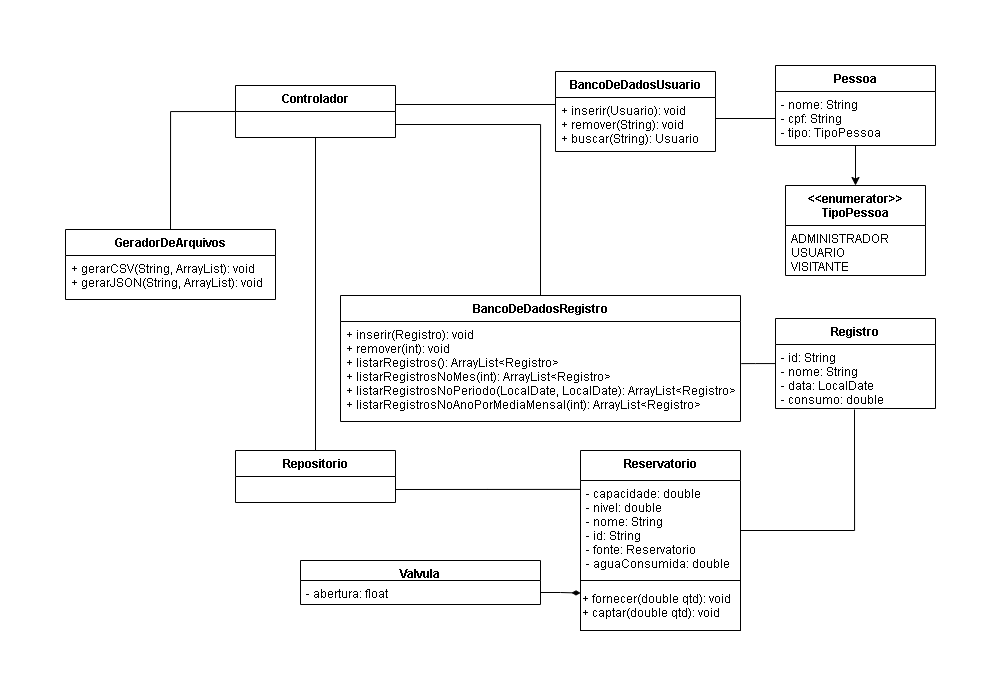

The diagram above was exported from draw.io. Its source (the exported page's mxGraphModel, read from the mxfile embedded in the PNG):
<mxGraphModel dx="1173" dy="932" grid="1" gridSize="10" guides="1" tooltips="1" connect="1" arrows="1" fold="1" page="1" pageScale="1" pageWidth="200" pageHeight="100" background="none" math="0" shadow="0">
  <root>
    <mxCell id="0" />
    <mxCell id="1" parent="0" />
    <mxCell id="1kvHpATCS6qgAt59xDc4-17" style="edgeStyle=orthogonalEdgeStyle;rounded=0;orthogonalLoop=1;jettySize=auto;html=1;exitX=1;exitY=0.5;exitDx=0;exitDy=0;endArrow=none;endFill=0;" parent="1" source="XEYvs15T29jDYPcG7W7k-2" edge="1">
      <mxGeometry relative="1" as="geometry">
        <mxPoint x="654" y="9" as="targetPoint" />
      </mxGeometry>
    </mxCell>
    <mxCell id="XEYvs15T29jDYPcG7W7k-1" value="Reservatorio" style="swimlane;fontStyle=1;align=center;verticalAlign=top;childLayout=stackLayout;horizontal=1;startSize=30;horizontalStack=0;resizeParent=1;resizeParentMax=0;resizeLast=0;collapsible=1;marginBottom=0;" parent="1" vertex="1">
      <mxGeometry x="379.99999999999994" y="50" width="160" height="180" as="geometry">
        <mxRectangle x="475" y="232" width="110" height="26" as="alternateBounds" />
      </mxGeometry>
    </mxCell>
    <mxCell id="XEYvs15T29jDYPcG7W7k-2" value="- capacidade: double&#10;- nivel: double&#10;- nome: String&#10;- id: String&#10;- fonte: Reservatorio&#10;- aguaConsumida: double" style="text;strokeColor=none;fillColor=none;align=left;verticalAlign=top;spacingLeft=4;spacingRight=4;overflow=hidden;rotatable=0;points=[[0,0.5],[1,0.5]];portConstraint=eastwest;" parent="XEYvs15T29jDYPcG7W7k-1" vertex="1">
      <mxGeometry y="30" width="160" height="100" as="geometry" />
    </mxCell>
    <mxCell id="gzQUT5za1X285XwGKoim-1" value="+ fornecer(double qtd): void&lt;br&gt;+ captar(double qtd): void" style="html=1;align=left;" parent="XEYvs15T29jDYPcG7W7k-1" vertex="1">
      <mxGeometry y="130" width="160" height="50" as="geometry" />
    </mxCell>
    <mxCell id="XEYvs15T29jDYPcG7W7k-8" value="Valvula" style="swimlane;fontStyle=1;align=center;verticalAlign=top;childLayout=stackLayout;horizontal=1;startSize=20;horizontalStack=0;resizeParent=1;resizeParentMax=0;resizeLast=0;collapsible=1;marginBottom=0;" parent="1" vertex="1">
      <mxGeometry x="100" y="160" width="240" height="44" as="geometry" />
    </mxCell>
    <mxCell id="XEYvs15T29jDYPcG7W7k-9" value="- abertura: float" style="text;strokeColor=none;fillColor=none;align=left;verticalAlign=top;spacingLeft=4;spacingRight=4;overflow=hidden;rotatable=0;points=[[0,0.5],[1,0.5]];portConstraint=eastwest;" parent="XEYvs15T29jDYPcG7W7k-8" vertex="1">
      <mxGeometry y="20" width="240" height="24" as="geometry" />
    </mxCell>
    <mxCell id="1kvHpATCS6qgAt59xDc4-15" style="edgeStyle=orthogonalEdgeStyle;rounded=0;orthogonalLoop=1;jettySize=auto;html=1;endArrow=none;endFill=0;entryX=1.002;entryY=0.421;entryDx=0;entryDy=0;entryPerimeter=0;" parent="1" source="gzQUT5za1X285XwGKoim-6" target="ZGSeOnVhYkG-6NrmND0K-25" edge="1">
      <mxGeometry relative="1" as="geometry">
        <mxPoint x="525" y="-37" as="targetPoint" />
      </mxGeometry>
    </mxCell>
    <mxCell id="gzQUT5za1X285XwGKoim-6" value="Registro" style="swimlane;fontStyle=1;align=center;verticalAlign=top;childLayout=stackLayout;horizontal=1;startSize=26;horizontalStack=0;resizeParent=1;resizeParentMax=0;resizeLast=0;collapsible=1;marginBottom=0;" parent="1" vertex="1">
      <mxGeometry x="575" y="-82" width="160" height="90" as="geometry" />
    </mxCell>
    <mxCell id="gzQUT5za1X285XwGKoim-7" value="- id: String&#10;- nome: String&#10;- data: LocalDate&#10;- consumo: double" style="text;strokeColor=none;fillColor=none;align=left;verticalAlign=top;spacingLeft=4;spacingRight=4;overflow=hidden;rotatable=0;points=[[0,0.5],[1,0.5]];portConstraint=eastwest;" parent="gzQUT5za1X285XwGKoim-6" vertex="1">
      <mxGeometry y="26" width="160" height="64" as="geometry" />
    </mxCell>
    <mxCell id="1kvHpATCS6qgAt59xDc4-10" style="edgeStyle=orthogonalEdgeStyle;rounded=0;orthogonalLoop=1;jettySize=auto;html=1;exitX=0.5;exitY=1;exitDx=0;exitDy=0;entryX=0.5;entryY=0;entryDx=0;entryDy=0;" parent="1" source="ZGSeOnVhYkG-6NrmND0K-6" target="1kvHpATCS6qgAt59xDc4-5" edge="1">
      <mxGeometry relative="1" as="geometry" />
    </mxCell>
    <mxCell id="ZGSeOnVhYkG-6NrmND0K-6" value="Pessoa" style="swimlane;fontStyle=1;align=center;verticalAlign=top;childLayout=stackLayout;horizontal=1;startSize=26;horizontalStack=0;resizeParent=1;resizeParentMax=0;resizeLast=0;collapsible=1;marginBottom=0;" parent="1" vertex="1">
      <mxGeometry x="575" y="-335" width="160" height="80" as="geometry" />
    </mxCell>
    <mxCell id="ZGSeOnVhYkG-6NrmND0K-7" value="- nome: String&#10;- cpf: String&#10;- tipo: TipoPessoa" style="text;strokeColor=none;fillColor=none;align=left;verticalAlign=top;spacingLeft=4;spacingRight=4;overflow=hidden;rotatable=0;points=[[0,0.5],[1,0.5]];portConstraint=eastwest;" parent="ZGSeOnVhYkG-6NrmND0K-6" vertex="1">
      <mxGeometry y="26" width="160" height="54" as="geometry" />
    </mxCell>
    <mxCell id="ZGSeOnVhYkG-6NrmND0K-22" value="BancoDeDadosRegistro" style="swimlane;fontStyle=1;align=center;verticalAlign=top;childLayout=stackLayout;horizontal=1;startSize=26;horizontalStack=0;resizeParent=1;resizeParentMax=0;resizeLast=0;collapsible=1;marginBottom=0;" parent="1" vertex="1">
      <mxGeometry x="140" y="-105" width="400" height="126" as="geometry" />
    </mxCell>
    <mxCell id="ZGSeOnVhYkG-6NrmND0K-25" value="+ inserir(Registro): void&#10;+ remover(int): void&#10;+ listarRegistros(): ArrayList&lt;Registro&gt;&#10;+ listarRegistrosNoMes(int): ArrayList&lt;Registro&gt;&#10;+ listarRegistrosNoPeriodo(LocalDate, LocalDate): ArrayList&lt;Registro&gt;&#10;+ listarRegistrosNoAnoPorMediaMensal(int): ArrayList&lt;Registro&gt;" style="text;strokeColor=none;fillColor=none;align=left;verticalAlign=top;spacingLeft=4;spacingRight=4;overflow=hidden;rotatable=0;points=[[0,0.5],[1,0.5]];portConstraint=eastwest;" parent="ZGSeOnVhYkG-6NrmND0K-22" vertex="1">
      <mxGeometry y="26" width="400" height="100" as="geometry" />
    </mxCell>
    <mxCell id="1kvHpATCS6qgAt59xDc4-34" style="edgeStyle=orthogonalEdgeStyle;rounded=0;orthogonalLoop=1;jettySize=auto;html=1;entryX=1;entryY=0.5;entryDx=0;entryDy=0;startArrow=none;startFill=0;endArrow=none;endFill=0;" parent="1" edge="1">
      <mxGeometry relative="1" as="geometry">
        <mxPoint x="355" y="-296" as="sourcePoint" />
        <mxPoint x="195" y="-296" as="targetPoint" />
      </mxGeometry>
    </mxCell>
    <mxCell id="ZGSeOnVhYkG-6NrmND0K-30" value="BancoDeDadosUsuario" style="swimlane;fontStyle=1;align=center;verticalAlign=top;childLayout=stackLayout;horizontal=1;startSize=26;horizontalStack=0;resizeParent=1;resizeParentMax=0;resizeLast=0;collapsible=1;marginBottom=0;" parent="1" vertex="1">
      <mxGeometry x="355" y="-329" width="160" height="80" as="geometry" />
    </mxCell>
    <mxCell id="ZGSeOnVhYkG-6NrmND0K-33" value="+ inserir(Usuario): void&#10;+ remover(String): void&#10;+ buscar(String): Usuario" style="text;strokeColor=none;fillColor=none;align=left;verticalAlign=top;spacingLeft=4;spacingRight=4;overflow=hidden;rotatable=0;points=[[0,0.5],[1,0.5]];portConstraint=eastwest;" parent="ZGSeOnVhYkG-6NrmND0K-30" vertex="1">
      <mxGeometry y="26" width="160" height="54" as="geometry" />
    </mxCell>
    <mxCell id="L2nLWlJkYwpwYnrZozBT-7" value="GeradorDeArquivos" style="swimlane;fontStyle=1;align=center;verticalAlign=top;childLayout=stackLayout;horizontal=1;startSize=26;horizontalStack=0;resizeParent=1;resizeParentMax=0;resizeLast=0;collapsible=1;marginBottom=0;" parent="1" vertex="1">
      <mxGeometry x="-135" y="-171" width="210" height="70" as="geometry" />
    </mxCell>
    <mxCell id="L2nLWlJkYwpwYnrZozBT-10" value="+ gerarCSV(String, ArrayList): void&#10;+ gerarJSON(String, ArrayList): void" style="text;strokeColor=none;fillColor=none;align=left;verticalAlign=top;spacingLeft=4;spacingRight=4;overflow=hidden;rotatable=0;points=[[0,0.5],[1,0.5]];portConstraint=eastwest;" parent="L2nLWlJkYwpwYnrZozBT-7" vertex="1">
      <mxGeometry y="26" width="210" height="44" as="geometry" />
    </mxCell>
    <mxCell id="1kvHpATCS6qgAt59xDc4-5" value="&lt;&lt;enumerator&gt;&gt;&#10;TipoPessoa" style="swimlane;fontStyle=1;childLayout=stackLayout;horizontal=1;startSize=40;fillColor=none;horizontalStack=0;resizeParent=1;resizeParentMax=0;resizeLast=0;collapsible=1;marginBottom=0;" parent="1" vertex="1">
      <mxGeometry x="585" y="-215" width="140" height="90" as="geometry" />
    </mxCell>
    <mxCell id="1kvHpATCS6qgAt59xDc4-6" value="ADMINISTRADOR&#10;USUARIO&#10;VISITANTE" style="text;strokeColor=none;fillColor=none;align=left;verticalAlign=top;spacingLeft=4;spacingRight=4;overflow=hidden;rotatable=0;points=[[0,0.5],[1,0.5]];portConstraint=eastwest;" parent="1kvHpATCS6qgAt59xDc4-5" vertex="1">
      <mxGeometry y="40" width="140" height="50" as="geometry" />
    </mxCell>
    <mxCell id="1kvHpATCS6qgAt59xDc4-13" style="edgeStyle=orthogonalEdgeStyle;rounded=0;orthogonalLoop=1;jettySize=auto;html=1;endArrow=none;endFill=0;" parent="1" target="ZGSeOnVhYkG-6NrmND0K-7" edge="1">
      <mxGeometry relative="1" as="geometry">
        <mxPoint x="515" y="-282" as="sourcePoint" />
      </mxGeometry>
    </mxCell>
    <mxCell id="1kvHpATCS6qgAt59xDc4-27" style="edgeStyle=orthogonalEdgeStyle;rounded=0;orthogonalLoop=1;jettySize=auto;html=1;endArrow=diamondThin;endFill=1;entryX=0;entryY=0.25;entryDx=0;entryDy=0;" parent="1" source="XEYvs15T29jDYPcG7W7k-9" target="gzQUT5za1X285XwGKoim-1" edge="1">
      <mxGeometry relative="1" as="geometry">
        <mxPoint x="366.92" y="172" as="targetPoint" />
      </mxGeometry>
    </mxCell>
    <mxCell id="1kvHpATCS6qgAt59xDc4-33" style="edgeStyle=orthogonalEdgeStyle;rounded=0;orthogonalLoop=1;jettySize=auto;html=1;exitX=0;exitY=0.5;exitDx=0;exitDy=0;startArrow=none;startFill=0;endArrow=none;endFill=0;entryX=0.5;entryY=0;entryDx=0;entryDy=0;" parent="1" source="1kvHpATCS6qgAt59xDc4-28" target="L2nLWlJkYwpwYnrZozBT-7" edge="1">
      <mxGeometry relative="1" as="geometry">
        <mxPoint x="-35" y="-228" as="targetPoint" />
        <mxPoint x="35.6400000000001" y="-279.004" as="sourcePoint" />
      </mxGeometry>
    </mxCell>
    <mxCell id="1kvHpATCS6qgAt59xDc4-28" value="Controlador" style="swimlane;fontStyle=1;align=center;verticalAlign=top;childLayout=stackLayout;horizontal=1;startSize=26;horizontalStack=0;resizeParent=1;resizeParentMax=0;resizeLast=0;collapsible=1;marginBottom=0;" parent="1" vertex="1">
      <mxGeometry x="35" y="-315" width="160" height="52" as="geometry" />
    </mxCell>
    <mxCell id="1kvHpATCS6qgAt59xDc4-32" style="edgeStyle=orthogonalEdgeStyle;rounded=0;orthogonalLoop=1;jettySize=auto;html=1;entryX=0.5;entryY=0;entryDx=0;entryDy=0;startArrow=none;startFill=0;endArrow=none;endFill=0;exitX=1;exitY=0.75;exitDx=0;exitDy=0;" parent="1" source="1kvHpATCS6qgAt59xDc4-28" target="ZGSeOnVhYkG-6NrmND0K-22" edge="1">
      <mxGeometry relative="1" as="geometry">
        <mxPoint x="195" y="-262" as="sourcePoint" />
      </mxGeometry>
    </mxCell>
    <mxCell id="1kvHpATCS6qgAt59xDc4-40" style="edgeStyle=orthogonalEdgeStyle;rounded=0;orthogonalLoop=1;jettySize=auto;html=1;exitX=0.5;exitY=0;exitDx=0;exitDy=0;entryX=0.5;entryY=1;entryDx=0;entryDy=0;startArrow=none;startFill=0;endArrow=none;endFill=0;" parent="1" source="1kvHpATCS6qgAt59xDc4-35" target="1kvHpATCS6qgAt59xDc4-28" edge="1">
      <mxGeometry relative="1" as="geometry">
        <mxPoint x="115" y="-248.76599999999996" as="targetPoint" />
      </mxGeometry>
    </mxCell>
    <mxCell id="1kvHpATCS6qgAt59xDc4-35" value="Repositorio" style="swimlane;fontStyle=1;align=center;verticalAlign=top;childLayout=stackLayout;horizontal=1;startSize=26;horizontalStack=0;resizeParent=1;resizeParentMax=0;resizeLast=0;collapsible=1;marginBottom=0;" parent="1" vertex="1">
      <mxGeometry x="35" y="50" width="160" height="52" as="geometry" />
    </mxCell>
    <mxCell id="1kvHpATCS6qgAt59xDc4-39" style="edgeStyle=orthogonalEdgeStyle;rounded=0;orthogonalLoop=1;jettySize=auto;html=1;entryX=1;entryY=0.75;entryDx=0;entryDy=0;startArrow=none;startFill=0;endArrow=none;endFill=0;exitX=-0.003;exitY=0.089;exitDx=0;exitDy=0;exitPerimeter=0;" parent="1" source="XEYvs15T29jDYPcG7W7k-2" target="1kvHpATCS6qgAt59xDc4-35" edge="1">
      <mxGeometry relative="1" as="geometry">
        <mxPoint x="367" y="94" as="sourcePoint" />
        <mxPoint x="195.32000000000016" y="104.50400000000002" as="targetPoint" />
      </mxGeometry>
    </mxCell>
  </root>
</mxGraphModel>